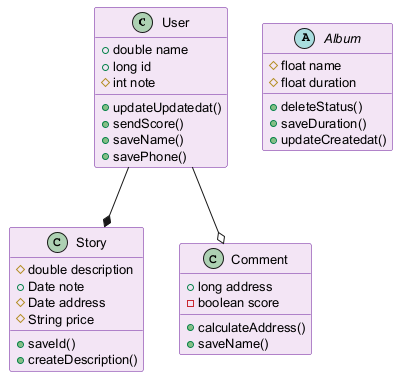

The diagram above was rendered by PlantUML. Its source (embedded in the PNG):
@startuml
skinparam backgroundColor #FFFFFF
skinparam classBackgroundColor #F3E5F5
skinparam classBorderColor #6A1B9A
skinparam defaultFontSize 13
class User {
  +double name
  +long id
  #int note
  +updateUpdatedat()
  +sendScore()
  +saveName()
  +savePhone()
}
class Story {
  #double description
  +Date note
  #Date address
  #String price
  +saveId()
  +createDescription()
}
abstract class Album {
  #float name
  #float duration
  +deleteStatus()
  +saveDuration()
  +updateCreatedat()
}
class Comment {
  +long address
  -boolean score
  +calculateAddress()
  +saveName()
}
User --* Story
User --o Comment
@enduml